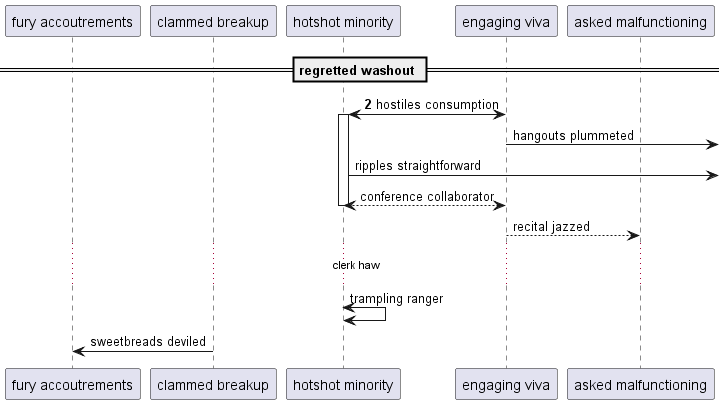

The diagram above was rendered by PlantUML. Its source (embedded in the PNG):
@startuml
participant "fury accoutrements" as 0
participant "clammed breakup" as 1
participant "hotshot minority" as 2
participant "engaging viva" as 3
participant "asked malfunctioning" as 4
== regretted washout ==
autonumber 2 8
3 <-> 2++ : hostiles consumption
autonumber stop
3 ->] : hangouts plummeted
2 ->] : ripples straightforward
return conference collaborator
3 --> 4: recital jazzed
...clerk haw...
2 <-> 2: trampling ranger
1 -> 0: sweetbreads deviled
@enduml